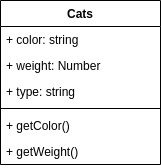

The diagram above was exported from draw.io. Its source (the exported page's mxGraphModel, read from the mxfile embedded in the PNG):
<mxGraphModel dx="801" dy="513" grid="1" gridSize="10" guides="1" tooltips="1" connect="1" arrows="1" fold="1" page="1" pageScale="1" pageWidth="850" pageHeight="1100" math="0" shadow="0">
  <root>
    <mxCell id="0" />
    <mxCell id="1" parent="0" />
    <mxCell id="2" value="Cats" style="swimlane;fontStyle=1;align=center;verticalAlign=top;childLayout=stackLayout;horizontal=1;startSize=26;horizontalStack=0;resizeParent=1;resizeParentMax=0;resizeLast=0;collapsible=1;marginBottom=0;" vertex="1" parent="1">
      <mxGeometry x="460" y="120" width="160" height="164" as="geometry" />
    </mxCell>
    <mxCell id="3" value="+ color: string" style="text;strokeColor=none;fillColor=none;align=left;verticalAlign=top;spacingLeft=4;spacingRight=4;overflow=hidden;rotatable=0;points=[[0,0.5],[1,0.5]];portConstraint=eastwest;" vertex="1" parent="2">
      <mxGeometry y="26" width="160" height="26" as="geometry" />
    </mxCell>
    <mxCell id="4" value="+ weight: Number" style="text;strokeColor=none;fillColor=none;align=left;verticalAlign=top;spacingLeft=4;spacingRight=4;overflow=hidden;rotatable=0;points=[[0,0.5],[1,0.5]];portConstraint=eastwest;" vertex="1" parent="2">
      <mxGeometry y="52" width="160" height="26" as="geometry" />
    </mxCell>
    <mxCell id="5" value="+ type: string" style="text;strokeColor=none;fillColor=none;align=left;verticalAlign=top;spacingLeft=4;spacingRight=4;overflow=hidden;rotatable=0;points=[[0,0.5],[1,0.5]];portConstraint=eastwest;" vertex="1" parent="2">
      <mxGeometry y="78" width="160" height="26" as="geometry" />
    </mxCell>
    <mxCell id="6" value="" style="line;strokeWidth=1;fillColor=none;align=left;verticalAlign=middle;spacingTop=-1;spacingLeft=3;spacingRight=3;rotatable=0;labelPosition=right;points=[];portConstraint=eastwest;" vertex="1" parent="2">
      <mxGeometry y="104" width="160" height="8" as="geometry" />
    </mxCell>
    <mxCell id="7" value="+ getColor()" style="text;strokeColor=none;fillColor=none;align=left;verticalAlign=top;spacingLeft=4;spacingRight=4;overflow=hidden;rotatable=0;points=[[0,0.5],[1,0.5]];portConstraint=eastwest;" vertex="1" parent="2">
      <mxGeometry y="112" width="160" height="26" as="geometry" />
    </mxCell>
    <mxCell id="8" value="+ getWeight()" style="text;strokeColor=none;fillColor=none;align=left;verticalAlign=top;spacingLeft=4;spacingRight=4;overflow=hidden;rotatable=0;points=[[0,0.5],[1,0.5]];portConstraint=eastwest;" vertex="1" parent="2">
      <mxGeometry y="138" width="160" height="26" as="geometry" />
    </mxCell>
  </root>
</mxGraphModel>